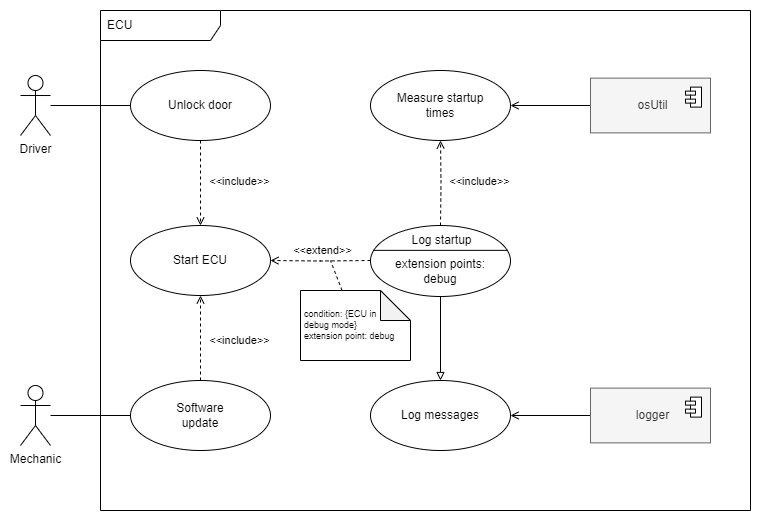

The diagram above was exported from draw.io. Its source (the exported page's mxGraphModel, read from the mxfile embedded in the PNG):
<mxGraphModel dx="3892" dy="1608" grid="1" gridSize="10" guides="1" tooltips="1" connect="1" arrows="1" fold="1" page="1" pageScale="1" pageWidth="850" pageHeight="1100" background="#ffffff" math="0" shadow="0">
  <root>
    <mxCell id="0" />
    <mxCell id="1" parent="0" />
    <mxCell id="6a6VHzLDyN0ZGsuhNKeC-1" value="ECU" style="shape=umlFrame;whiteSpace=wrap;html=1;width=120;height=30;boundedLbl=1;verticalAlign=middle;align=left;spacingLeft=5;" vertex="1" parent="1">
      <mxGeometry x="-2310" y="-10" width="650" height="500" as="geometry" />
    </mxCell>
    <mxCell id="2dKs74W6JyYkpf0KbKBZ-16" style="edgeStyle=orthogonalEdgeStyle;rounded=0;orthogonalLoop=1;jettySize=auto;html=1;endArrow=none;endFill=0;" edge="1" parent="1" source="fkDdmFSroYFgcHDCCPaI-1" target="2dKs74W6JyYkpf0KbKBZ-22">
      <mxGeometry relative="1" as="geometry" />
    </mxCell>
    <mxCell id="fkDdmFSroYFgcHDCCPaI-1" value="Driver" style="shape=umlActor;verticalLabelPosition=bottom;verticalAlign=top;html=1;outlineConnect=0;" vertex="1" parent="1">
      <mxGeometry x="-2390" y="55.01" width="30" height="60" as="geometry" />
    </mxCell>
    <mxCell id="fkDdmFSroYFgcHDCCPaI-2" value="Start ECU" style="ellipse;whiteSpace=wrap;html=1;" vertex="1" parent="1">
      <mxGeometry x="-2280" y="205" width="140" height="70" as="geometry" />
    </mxCell>
    <mxCell id="2dKs74W6JyYkpf0KbKBZ-4" value="" style="endArrow=block;html=1;rounded=0;endFill=0;startSize=6;endSize=6;" edge="1" parent="1" target="2dKs74W6JyYkpf0KbKBZ-32">
      <mxGeometry width="50" height="50" relative="1" as="geometry">
        <mxPoint x="-1970" y="275" as="sourcePoint" />
        <mxPoint x="-1900" y="470" as="targetPoint" />
      </mxGeometry>
    </mxCell>
    <mxCell id="2dKs74W6JyYkpf0KbKBZ-12" style="edgeStyle=orthogonalEdgeStyle;rounded=0;orthogonalLoop=1;jettySize=auto;html=1;dashed=1;endArrow=open;endFill=0;" edge="1" parent="1" target="fkDdmFSroYFgcHDCCPaI-2">
      <mxGeometry relative="1" as="geometry">
        <mxPoint x="-2040" y="240" as="sourcePoint" />
      </mxGeometry>
    </mxCell>
    <mxCell id="2dKs74W6JyYkpf0KbKBZ-20" value="&amp;lt;&amp;lt;extend&amp;gt;&amp;gt;" style="edgeLabel;html=1;align=center;verticalAlign=middle;resizable=0;points=[];" vertex="1" connectable="0" parent="2dKs74W6JyYkpf0KbKBZ-12">
      <mxGeometry x="-0.2111" y="-1" relative="1" as="geometry">
        <mxPoint x="-8" y="-10" as="offset" />
      </mxGeometry>
    </mxCell>
    <mxCell id="2dKs74W6JyYkpf0KbKBZ-15" style="edgeStyle=orthogonalEdgeStyle;rounded=0;orthogonalLoop=1;jettySize=auto;html=1;dashed=1;endArrow=open;endFill=0;" edge="1" parent="1" target="2dKs74W6JyYkpf0KbKBZ-14">
      <mxGeometry relative="1" as="geometry">
        <mxPoint x="-1970" y="205" as="sourcePoint" />
      </mxGeometry>
    </mxCell>
    <mxCell id="2dKs74W6JyYkpf0KbKBZ-19" value="&amp;lt;&amp;lt;include&amp;gt;&amp;gt;" style="edgeLabel;html=1;align=center;verticalAlign=middle;resizable=0;points=[];" vertex="1" connectable="0" parent="2dKs74W6JyYkpf0KbKBZ-15">
      <mxGeometry x="0.2" y="-2" relative="1" as="geometry">
        <mxPoint x="36" y="6" as="offset" />
      </mxGeometry>
    </mxCell>
    <mxCell id="2dKs74W6JyYkpf0KbKBZ-14" value="Measure startup&lt;br&gt;times" style="ellipse;whiteSpace=wrap;html=1;" vertex="1" parent="1">
      <mxGeometry x="-2040" y="50" width="140" height="70" as="geometry" />
    </mxCell>
    <mxCell id="2dKs74W6JyYkpf0KbKBZ-25" style="edgeStyle=orthogonalEdgeStyle;rounded=0;orthogonalLoop=1;jettySize=auto;html=1;dashed=1;endArrow=open;endFill=0;" edge="1" parent="1" source="2dKs74W6JyYkpf0KbKBZ-22" target="fkDdmFSroYFgcHDCCPaI-2">
      <mxGeometry relative="1" as="geometry" />
    </mxCell>
    <mxCell id="2dKs74W6JyYkpf0KbKBZ-26" value="&amp;lt;&amp;lt;include&amp;gt;&amp;gt;" style="edgeLabel;html=1;align=center;verticalAlign=middle;resizable=0;points=[];" vertex="1" connectable="0" parent="2dKs74W6JyYkpf0KbKBZ-25">
      <mxGeometry x="-0.1843" relative="1" as="geometry">
        <mxPoint x="38" y="5" as="offset" />
      </mxGeometry>
    </mxCell>
    <mxCell id="2dKs74W6JyYkpf0KbKBZ-22" value="Unlock door" style="ellipse;whiteSpace=wrap;html=1;" vertex="1" parent="1">
      <mxGeometry x="-2280" y="50" width="140" height="70" as="geometry" />
    </mxCell>
    <mxCell id="2dKs74W6JyYkpf0KbKBZ-27" style="edgeStyle=orthogonalEdgeStyle;rounded=0;orthogonalLoop=1;jettySize=auto;html=1;endArrow=none;endFill=0;" edge="1" parent="1" source="2dKs74W6JyYkpf0KbKBZ-23" target="2dKs74W6JyYkpf0KbKBZ-28">
      <mxGeometry relative="1" as="geometry" />
    </mxCell>
    <mxCell id="2dKs74W6JyYkpf0KbKBZ-23" value="Mechanic" style="shape=umlActor;verticalLabelPosition=bottom;verticalAlign=top;html=1;outlineConnect=0;" vertex="1" parent="1">
      <mxGeometry x="-2390" y="365" width="30" height="60" as="geometry" />
    </mxCell>
    <mxCell id="2dKs74W6JyYkpf0KbKBZ-28" value="Software&lt;br&gt;update" style="ellipse;whiteSpace=wrap;html=1;" vertex="1" parent="1">
      <mxGeometry x="-2280" y="360" width="140" height="70" as="geometry" />
    </mxCell>
    <mxCell id="2dKs74W6JyYkpf0KbKBZ-30" style="edgeStyle=orthogonalEdgeStyle;rounded=0;orthogonalLoop=1;jettySize=auto;html=1;dashed=1;endArrow=open;endFill=0;" edge="1" parent="1" source="2dKs74W6JyYkpf0KbKBZ-28" target="fkDdmFSroYFgcHDCCPaI-2">
      <mxGeometry relative="1" as="geometry">
        <mxPoint x="-1920" y="215" as="sourcePoint" />
        <mxPoint x="-1920" y="130" as="targetPoint" />
      </mxGeometry>
    </mxCell>
    <mxCell id="2dKs74W6JyYkpf0KbKBZ-31" value="&amp;lt;&amp;lt;include&amp;gt;&amp;gt;" style="edgeLabel;html=1;align=center;verticalAlign=middle;resizable=0;points=[];" vertex="1" connectable="0" parent="2dKs74W6JyYkpf0KbKBZ-30">
      <mxGeometry x="0.2" y="-2" relative="1" as="geometry">
        <mxPoint x="36" y="10" as="offset" />
      </mxGeometry>
    </mxCell>
    <mxCell id="2dKs74W6JyYkpf0KbKBZ-32" value="Log messages" style="ellipse;whiteSpace=wrap;html=1;" vertex="1" parent="1">
      <mxGeometry x="-2040" y="360" width="140" height="70" as="geometry" />
    </mxCell>
    <mxCell id="2dKs74W6JyYkpf0KbKBZ-38" style="edgeStyle=orthogonalEdgeStyle;rounded=0;orthogonalLoop=1;jettySize=auto;html=1;endArrow=open;endFill=0;" edge="1" parent="1" source="2dKs74W6JyYkpf0KbKBZ-33" target="2dKs74W6JyYkpf0KbKBZ-32">
      <mxGeometry relative="1" as="geometry" />
    </mxCell>
    <mxCell id="2dKs74W6JyYkpf0KbKBZ-33" value="logger" style="html=1;align=center;spacingLeft=4;verticalAlign=middle;fillColor=#f5f5f5;fontColor=#333333;strokeColor=#666666;" vertex="1" parent="1">
      <mxGeometry x="-1820" y="367.62" width="120" height="54.75" as="geometry" />
    </mxCell>
    <mxCell id="2dKs74W6JyYkpf0KbKBZ-34" value="" style="shape=module;jettyWidth=10;jettyHeight=4;" vertex="1" parent="2dKs74W6JyYkpf0KbKBZ-33">
      <mxGeometry x="1" width="16" height="20" relative="1" as="geometry">
        <mxPoint x="-25" y="9" as="offset" />
      </mxGeometry>
    </mxCell>
    <mxCell id="2dKs74W6JyYkpf0KbKBZ-37" style="edgeStyle=orthogonalEdgeStyle;rounded=0;orthogonalLoop=1;jettySize=auto;html=1;endArrow=open;endFill=0;" edge="1" parent="1" source="2dKs74W6JyYkpf0KbKBZ-35" target="2dKs74W6JyYkpf0KbKBZ-14">
      <mxGeometry relative="1" as="geometry" />
    </mxCell>
    <mxCell id="2dKs74W6JyYkpf0KbKBZ-35" value="osUtil" style="html=1;align=center;spacingLeft=4;verticalAlign=middle;fillColor=#f5f5f5;fontColor=#333333;strokeColor=#666666;" vertex="1" parent="1">
      <mxGeometry x="-1820" y="57.620000000000005" width="120" height="54.75" as="geometry" />
    </mxCell>
    <mxCell id="2dKs74W6JyYkpf0KbKBZ-36" value="" style="shape=module;jettyWidth=10;jettyHeight=4;" vertex="1" parent="2dKs74W6JyYkpf0KbKBZ-35">
      <mxGeometry x="1" width="16" height="20" relative="1" as="geometry">
        <mxPoint x="-25" y="9" as="offset" />
      </mxGeometry>
    </mxCell>
    <mxCell id="6a6VHzLDyN0ZGsuhNKeC-2" value="&lt;br&gt;extension points:&lt;br&gt;debug" style="html=1;shape=mxgraph.sysml.useCaseExtPt;whiteSpace=wrap;align=center;spacingTop=6;" vertex="1" parent="1">
      <mxGeometry x="-2040" y="205" width="140" height="71" as="geometry" />
    </mxCell>
    <mxCell id="6a6VHzLDyN0ZGsuhNKeC-3" value="Log startup" style="resizable=0;html=1;verticalAlign=middle;align=center;labelBackgroundColor=none;fontStyle=0;direction=south;spacing=2;spacingTop=0;spacingBottom=3;" connectable="0" vertex="1" parent="6a6VHzLDyN0ZGsuhNKeC-2">
      <mxGeometry x="70" y="15.9375" as="geometry" />
    </mxCell>
    <mxCell id="6a6VHzLDyN0ZGsuhNKeC-5" style="rounded=0;orthogonalLoop=1;jettySize=auto;html=1;dashed=1;endArrow=none;endFill=0;" edge="1" parent="1" source="6a6VHzLDyN0ZGsuhNKeC-4">
      <mxGeometry relative="1" as="geometry">
        <mxPoint x="-2080" y="240" as="targetPoint" />
      </mxGeometry>
    </mxCell>
    <mxCell id="6a6VHzLDyN0ZGsuhNKeC-4" value="condition: {ECU in&lt;br&gt;debug mode}&lt;br style=&quot;font-size: 9px;&quot;&gt;extension point: debug" style="shape=note;whiteSpace=wrap;html=1;backgroundOutline=1;darkOpacity=0.05;fontSize=9;align=left;spacingLeft=2;" vertex="1" parent="1">
      <mxGeometry x="-2110" y="270" width="110" height="70" as="geometry" />
    </mxCell>
  </root>
</mxGraphModel>